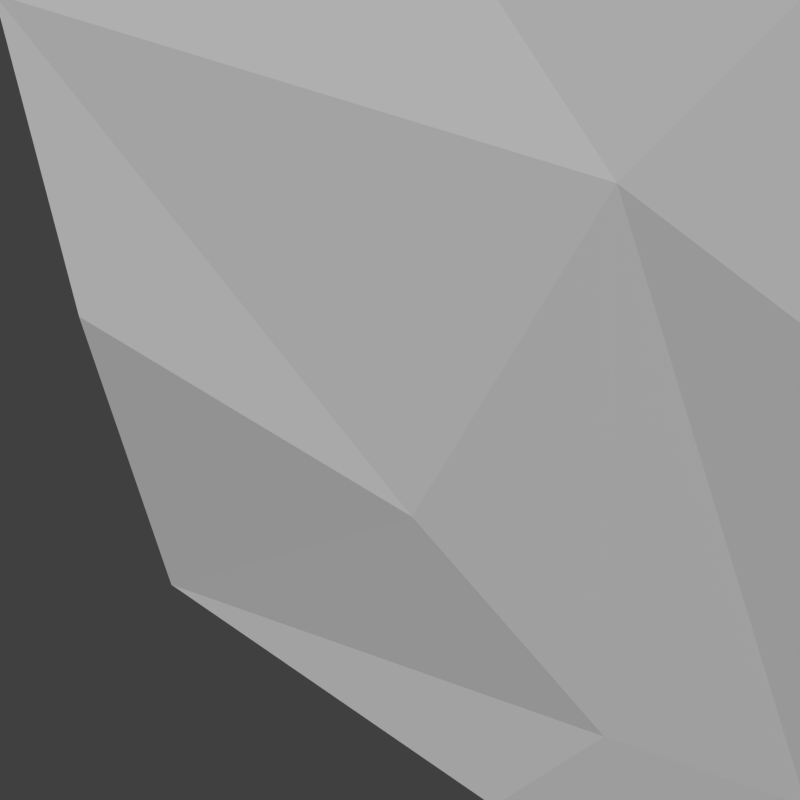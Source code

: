 # Source: triangleBL.blend  (saved by Blender 2.70.0; exported with 4.5.12 LTS)
import bpy
from mathutils import Matrix  # noqa: F401  (used for matrix-valued properties, if any)

bpy.ops.wm.read_factory_settings(use_empty=True)
scene = bpy.context.scene
scene.name = 'Scene'

# ---- collections
col_collection_1 = bpy.data.collections.new('Collection 1'); scene.collection.children.link(col_collection_1)

# ---- materials (node trees are filled in below, after node groups)
mat_material = bpy.data.materials.new('Material')
mat_material.alpha_threshold = 0.0
mat_material.use_transparent_shadow = False
mat_material.roughness = 0.5
mat_material.line_color = (0.0, 0.0, 0.0, 1.0)

# ---- material node trees

# ---- world
world_world = bpy.data.worlds.new('World'); scene.world = world_world
world_world.color = (0.05088, 0.05088, 0.05088)
world_world.use_sun_shadow = False
world_world.sun_shadow_jitter_overblur = 0.0
world_world.cycles.sampling_method = 'MANUAL'
world_world.cycles.sample_map_resolution = 256

# ---- cameras
cam_camera = bpy.data.cameras.new('Camera')
cam_camera.type = 'ORTHO'
cam_camera.clip_end = 100.0
cam_camera.lens = 35.0
cam_camera.sensor_width = 32.0
cam_camera.sensor_height = 18.0
cam_camera.ortho_scale = 1.97
cam_camera.dof.focus_distance = 0.0
cam_camera.dof.aperture_fstop = 128.0

# ---- lights
light_lamp = bpy.data.lights.new('Lamp', 'SUN')
light_lamp.transmission_factor = 0.0
light_lamp.cutoff_distance = 30.0
light_lamp.angle = 0.1993
light_lamp.energy = 2.0
light_lamp.shadow_buffer_clip_start = 1.001
light_lamp.shadow_soft_size = 0.1
light_lamp.shadow_cascade_max_distance = 1000.0
light_lamp.cycles.use_multiple_importance_sampling = False

# ---- meshes
me_cube = bpy.data.meshes.new('Cube')
me_cube.from_pydata([(1.007, 1.0, -1.0), (1.007, -0.5635, -0.4543), (1.007, 1.0, 1.0), (1.007, -1.0, 1.0), (1.035, 0.5338, 0.5343), (1.068, 0.02893, -0.2872), (1.029, 0.5023, -0.8283), (1.083, 1.0, 0.1785), (1.083, -0.7908, 0.2058), (0.947, 0.23, 1.0), (1.032, 0.2301, -1.0)], [], [(0, 4, 7), (2, 4, 9), (4, 5, 3), (3, 5, 8), (4, 0, 6), (3, 9, 4), (4, 6, 5), (1, 5, 6), (7, 4, 2), (5, 1, 8), (1, 6, 10), (0, 10, 6)])
me_cube.materials.append(mat_material)
me_cube.use_remesh_preserve_volume = False
me_cube.use_remesh_preserve_attributes = False
me_cube.use_mirror_vertex_groups = False
me_cube.update()

# ---- objects
ob_cube = bpy.data.objects.new('Cube', me_cube)
ob_lamp = bpy.data.objects.new('Lamp', light_lamp)
ob_camera = bpy.data.objects.new('Camera', cam_camera)

# ---- transforms, parenting, visibility, modifiers, constraints
ob_cube.location = (-1.0, 0.0, 0.0)
ob_cube.lock_rotations_4d = False
ob_cube.empty_display_type = 'ARROWS'
ob_cube.lineart.crease_threshold = 0.0
ob_lamp.location = (6.069, -1.279, 4.928)
ob_lamp.rotation_euler = (0.6503, 0.05522, 1.622)
ob_lamp.lock_rotations_4d = False
ob_lamp.empty_display_type = 'ARROWS'
ob_lamp.color = (0.0, 0.0, 0.0, 0.0)
ob_lamp.lineart.crease_threshold = 0.0
ob_camera.location = (2.175, -5.006e-06, 5.006e-06)
ob_camera.rotation_euler = (1.571, 0.0, 1.571)
ob_camera.lock_rotations_4d = False
ob_camera.empty_display_type = 'ARROWS'
ob_camera.color = (0.0, 0.0, 0.0, 0.0)
ob_camera.display_type = 'WIRE'
ob_camera.lineart.crease_threshold = 0.0

# ---- collection membership
col_collection_1.objects.link(ob_cube)
col_collection_1.objects.link(ob_lamp)
col_collection_1.objects.link(ob_camera)

# ---- scene / render settings (as saved in the file)
scene.camera = ob_camera
scene.frame_start = 1; scene.frame_end = 250; scene.frame_set(1)
scene.render.engine = 'BLENDER_EEVEE_NEXT'
scene.render.resolution_x = 32
scene.render.resolution_y = 32
scene.render.dither_intensity = 0.0
scene.cycles.use_denoising = False
scene.cycles.samples = 10
scene.cycles.sampling_pattern = 'TABULATED_SOBOL'
scene.cycles.light_sampling_threshold = 0.0
scene.cycles.use_adaptive_sampling = False
scene.cycles.use_light_tree = False
scene.cycles.blur_glossy = 0.0
scene.cycles.volume_bounces = 1
scene.cycles.pixel_filter_type = 'GAUSSIAN'
scene.cycles.sample_clamp_indirect = 0.0
scene.view_settings.view_transform = 'Standard'
bpy.context.view_layer.update()
